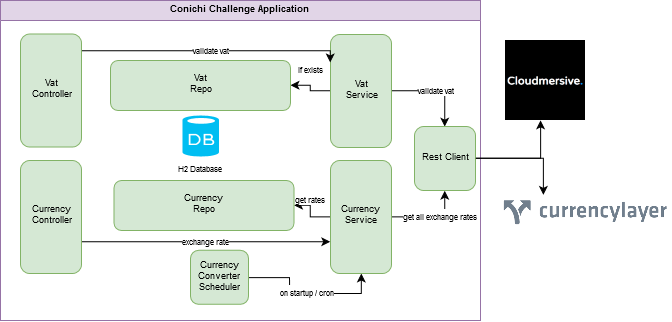

The diagram above was exported from draw.io. Its source (the exported page's mxGraphModel, read from the mxfile embedded in the PNG):
<mxGraphModel dx="872" dy="346" grid="1" gridSize="10" guides="1" tooltips="1" connect="1" arrows="1" fold="1" page="1" pageScale="1" pageWidth="850" pageHeight="1100" math="0" shadow="0">
  <root>
    <mxCell id="0" />
    <mxCell id="1" parent="0" />
    <mxCell id="66" value="&lt;font style=&quot;font-size: 8px&quot;&gt;H2 Database&lt;/font&gt;" style="verticalLabelPosition=bottom;html=1;verticalAlign=top;align=center;strokeColor=none;fillColor=#00BEF2;shape=mxgraph.azure.database;" parent="1" vertex="1">
      <mxGeometry x="672" y="205" width="36.5" height="41" as="geometry" />
    </mxCell>
    <mxCell id="57" value="" style="shape=image;imageAspect=0;aspect=fixed;verticalLabelPosition=bottom;verticalAlign=top;image=data:image/png,(base64 omitted: 4016 chars);" parent="1" vertex="1">
      <mxGeometry x="995" y="130" width="80" height="80" as="geometry" />
    </mxCell>
    <mxCell id="58" value="" style="shape=image;imageAspect=0;aspect=fixed;verticalLabelPosition=bottom;verticalAlign=top;image=data:image/png,(base64 omitted: 5944 chars);" parent="1" vertex="1">
      <mxGeometry x="990" y="286.5" width="170" height="29" as="geometry" />
    </mxCell>
    <mxCell id="3" value="Conichi Challenge Application" style="swimlane;html=1;childLayout=stackLayout;resizeParent=1;resizeParentMax=0;horizontal=1;startSize=20;horizontalStack=0;fontSize=9;fillColor=#e1d5e7;strokeColor=#9673a6;" parent="1" vertex="1">
      <mxGeometry x="490" y="90" width="480" height="320" as="geometry" />
    </mxCell>
    <mxCell id="43" value="" style="edgeStyle=none;rounded=0;orthogonalLoop=1;jettySize=auto;html=1;startArrow=none;startFill=0;endArrow=classic;endFill=1;align=left;entryX=0.771;entryY=0.067;entryDx=0;entryDy=0;entryPerimeter=0;" parent="3" edge="1">
      <mxGeometry relative="1" as="geometry" />
    </mxCell>
    <mxCell id="95" value="&lt;font style=&quot;font-size: 8px&quot;&gt;on startup / cron&lt;/font&gt;" style="edgeStyle=orthogonalEdgeStyle;rounded=0;orthogonalLoop=1;jettySize=auto;html=1;entryX=0.5;entryY=1;entryDx=0;entryDy=0;" parent="1" source="68" target="69" edge="1">
      <mxGeometry relative="1" as="geometry">
        <mxPoint x="818" y="356.7758620689657" as="targetPoint" />
      </mxGeometry>
    </mxCell>
    <mxCell id="68" value="Currency&lt;br&gt;Converter&lt;br&gt;Scheduler" style="rounded=1;whiteSpace=wrap;html=1;fontSize=9;fillColor=#d5e8d4;strokeColor=#82b366;" parent="1" vertex="1">
      <mxGeometry x="680" y="339.7758620689655" width="58" height="54" as="geometry" />
    </mxCell>
    <mxCell id="85" value="&lt;font style=&quot;font-size: 8px&quot;&gt;get all exchange rates&lt;/font&gt;" style="edgeStyle=orthogonalEdgeStyle;rounded=0;orthogonalLoop=1;jettySize=auto;html=1;entryX=0.5;entryY=1;entryDx=0;entryDy=0;" parent="1" source="69" target="81" edge="1">
      <mxGeometry x="0.2255" relative="1" as="geometry">
        <mxPoint x="960.9999999999998" y="306.5" as="targetPoint" />
        <mxPoint as="offset" />
      </mxGeometry>
    </mxCell>
    <mxCell id="96" value="&lt;span style=&quot;background-color: transparent&quot;&gt;&lt;font style=&quot;font-size: 8px&quot;&gt;get rates&lt;br&gt;&lt;/font&gt;&lt;/span&gt;" style="edgeStyle=orthogonalEdgeStyle;rounded=0;orthogonalLoop=1;jettySize=auto;html=1;" parent="1" source="69" target="91" edge="1">
      <mxGeometry x="0.3043" y="-5" relative="1" as="geometry">
        <mxPoint as="offset" />
      </mxGeometry>
    </mxCell>
    <mxCell id="69" value="Currency&lt;br&gt;Service" style="rounded=1;whiteSpace=wrap;html=1;fontSize=9;fillColor=#d5e8d4;strokeColor=#82b366;" parent="1" vertex="1">
      <mxGeometry x="820" y="250" width="61" height="113" as="geometry" />
    </mxCell>
    <mxCell id="83" value="&lt;font style=&quot;font-size: 8px&quot;&gt;validate vat&lt;/font&gt;" style="edgeStyle=orthogonalEdgeStyle;rounded=0;orthogonalLoop=1;jettySize=auto;html=1;entryX=0.5;entryY=0;entryDx=0;entryDy=0;" parent="1" source="70" target="81" edge="1">
      <mxGeometry relative="1" as="geometry">
        <mxPoint x="960.9999999999998" y="180" as="targetPoint" />
      </mxGeometry>
    </mxCell>
    <mxCell id="104" value="&lt;font style=&quot;font-size: 8px&quot;&gt;if exists&lt;br&gt;&lt;/font&gt;" style="edgeStyle=orthogonalEdgeStyle;rounded=0;orthogonalLoop=1;jettySize=auto;html=1;" parent="1" source="70" target="89" edge="1">
      <mxGeometry x="0.1091" y="-15" relative="1" as="geometry">
        <mxPoint as="offset" />
      </mxGeometry>
    </mxCell>
    <mxCell id="70" value="Vat&lt;br&gt;Service" style="rounded=1;whiteSpace=wrap;html=1;fontSize=9;fillColor=#d5e8d4;strokeColor=#82b366;" parent="1" vertex="1">
      <mxGeometry x="820" y="124" width="61" height="113" as="geometry" />
    </mxCell>
    <mxCell id="99" value="&lt;font style=&quot;font-size: 8px&quot;&gt;exchange rate &lt;br&gt;&lt;/font&gt;" style="edgeStyle=orthogonalEdgeStyle;rounded=0;orthogonalLoop=1;jettySize=auto;html=1;entryX=-0.007;entryY=0.628;entryDx=0;entryDy=0;entryPerimeter=0;" parent="1" edge="1">
      <mxGeometry relative="1" as="geometry">
        <mxPoint x="571" y="331" as="sourcePoint" />
        <mxPoint x="819.5862068965519" y="331" as="targetPoint" />
        <Array as="points">
          <mxPoint x="630" y="331" />
          <mxPoint x="630" y="331" />
        </Array>
      </mxGeometry>
    </mxCell>
    <mxCell id="77" value="Currency&lt;br&gt;Controller" style="rounded=1;whiteSpace=wrap;html=1;fontSize=9;fillColor=#d5e8d4;strokeColor=#82b366;" parent="1" vertex="1">
      <mxGeometry x="510" y="250" width="61" height="113" as="geometry" />
    </mxCell>
    <mxCell id="100" value="&lt;font style=&quot;font-size: 8px&quot;&gt;validate vat&lt;br&gt;&lt;/font&gt;" style="edgeStyle=orthogonalEdgeStyle;rounded=0;orthogonalLoop=1;jettySize=auto;html=1;entryX=0;entryY=0.25;entryDx=0;entryDy=0;" parent="1" source="78" target="70" edge="1">
      <mxGeometry relative="1" as="geometry">
        <Array as="points">
          <mxPoint x="820" y="140" />
        </Array>
      </mxGeometry>
    </mxCell>
    <mxCell id="78" value="Vat&lt;br&gt;Controller" style="rounded=1;whiteSpace=wrap;html=1;fontSize=9;fillColor=#d5e8d4;strokeColor=#82b366;" parent="1" vertex="1">
      <mxGeometry x="510" y="123.5" width="61" height="113" as="geometry" />
    </mxCell>
    <mxCell id="87" value="" style="edgeStyle=orthogonalEdgeStyle;rounded=0;orthogonalLoop=1;jettySize=auto;html=1;entryX=0.5;entryY=1;entryDx=0;entryDy=0;" parent="1" edge="1">
      <mxGeometry relative="1" as="geometry">
        <mxPoint x="960" y="247.8965517241379" as="sourcePoint" />
        <mxPoint x="1029.7586206896551" y="209.9655172413793" as="targetPoint" />
        <Array as="points">
          <mxPoint x="1030" y="248" />
        </Array>
      </mxGeometry>
    </mxCell>
    <mxCell id="81" value="Rest Client" style="rounded=1;whiteSpace=wrap;html=1;fontSize=9;fillColor=#d5e8d4;strokeColor=#82b366;" parent="1" vertex="1">
      <mxGeometry x="904" y="216" width="61" height="64" as="geometry" />
    </mxCell>
    <mxCell id="88" value="" style="edgeStyle=orthogonalEdgeStyle;rounded=0;orthogonalLoop=1;jettySize=auto;html=1;entryX=0.25;entryY=0;entryDx=0;entryDy=0;" parent="1" edge="1">
      <mxGeometry relative="1" as="geometry">
        <mxPoint x="965" y="247.8965517241379" as="sourcePoint" />
        <mxPoint x="1032.689655172414" y="284.51724137931035" as="targetPoint" />
        <Array as="points">
          <mxPoint x="1033" y="248" />
        </Array>
      </mxGeometry>
    </mxCell>
    <mxCell id="89" value="Vat&lt;br&gt;Repo" style="rounded=1;whiteSpace=wrap;html=1;fontSize=9;fillColor=#d5e8d4;strokeColor=#82b366;" parent="1" vertex="1">
      <mxGeometry x="600" y="150" width="180" height="50" as="geometry" />
    </mxCell>
    <mxCell id="91" value="Currency&lt;br&gt;Repo" style="rounded=1;whiteSpace=wrap;html=1;fontSize=9;fillColor=#d5e8d4;strokeColor=#82b366;" parent="1" vertex="1">
      <mxGeometry x="603.5" y="270" width="180" height="50" as="geometry" />
    </mxCell>
  </root>
</mxGraphModel>